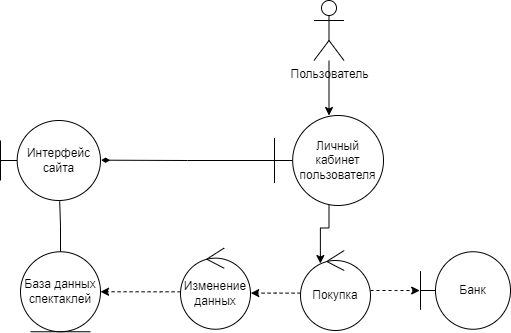

The diagram above was exported from draw.io. Its source (the exported page's mxGraphModel, read from the mxfile embedded in the PNG):
<mxGraphModel dx="631" dy="339" grid="1" gridSize="10" guides="1" tooltips="1" connect="1" arrows="1" fold="1" page="1" pageScale="1" pageWidth="827" pageHeight="1169" math="0" shadow="0">
  <root>
    <mxCell id="0" />
    <mxCell id="1" parent="0" />
    <mxCell id="cNcyYhXtHJmmDX6Qx5JX-1" value="Интерфейс сайта" style="shape=umlBoundary;whiteSpace=wrap;html=1;" vertex="1" parent="1">
      <mxGeometry x="140" y="520" width="100" height="80" as="geometry" />
    </mxCell>
    <mxCell id="cNcyYhXtHJmmDX6Qx5JX-20" style="edgeStyle=orthogonalEdgeStyle;rounded=0;orthogonalLoop=1;jettySize=auto;html=1;entryX=0.592;entryY=1.011;entryDx=0;entryDy=0;entryPerimeter=0;endArrow=none;endFill=0;" edge="1" parent="1" source="cNcyYhXtHJmmDX6Qx5JX-2" target="cNcyYhXtHJmmDX6Qx5JX-1">
      <mxGeometry relative="1" as="geometry" />
    </mxCell>
    <mxCell id="cNcyYhXtHJmmDX6Qx5JX-2" value="База данных спектаклей" style="ellipse;shape=umlEntity;whiteSpace=wrap;html=1;" vertex="1" parent="1">
      <mxGeometry x="160" y="651.25" width="80" height="80" as="geometry" />
    </mxCell>
    <mxCell id="cNcyYhXtHJmmDX6Qx5JX-23" style="edgeStyle=orthogonalEdgeStyle;rounded=0;orthogonalLoop=1;jettySize=auto;html=1;entryX=1;entryY=0.5;entryDx=0;entryDy=0;dashed=1;endArrow=classic;endFill=1;" edge="1" parent="1" source="cNcyYhXtHJmmDX6Qx5JX-3" target="cNcyYhXtHJmmDX6Qx5JX-2">
      <mxGeometry relative="1" as="geometry">
        <Array as="points">
          <mxPoint x="300" y="691" />
        </Array>
      </mxGeometry>
    </mxCell>
    <mxCell id="cNcyYhXtHJmmDX6Qx5JX-3" value="Изменение данных" style="ellipse;shape=umlControl;whiteSpace=wrap;html=1;" vertex="1" parent="1">
      <mxGeometry x="320" y="647.5" width="70" height="81.25" as="geometry" />
    </mxCell>
    <mxCell id="cNcyYhXtHJmmDX6Qx5JX-17" style="edgeStyle=orthogonalEdgeStyle;rounded=0;orthogonalLoop=1;jettySize=auto;html=1;entryX=1.006;entryY=0.496;entryDx=0;entryDy=0;entryPerimeter=0;endArrow=diamondThin;endFill=1;" edge="1" parent="1" source="cNcyYhXtHJmmDX6Qx5JX-4" target="cNcyYhXtHJmmDX6Qx5JX-1">
      <mxGeometry relative="1" as="geometry" />
    </mxCell>
    <mxCell id="cNcyYhXtHJmmDX6Qx5JX-18" style="edgeStyle=orthogonalEdgeStyle;rounded=0;orthogonalLoop=1;jettySize=auto;html=1;entryX=0.284;entryY=0.163;entryDx=0;entryDy=0;entryPerimeter=0;endArrow=classic;endFill=1;" edge="1" parent="1" source="cNcyYhXtHJmmDX6Qx5JX-4" target="cNcyYhXtHJmmDX6Qx5JX-6">
      <mxGeometry relative="1" as="geometry" />
    </mxCell>
    <mxCell id="cNcyYhXtHJmmDX6Qx5JX-4" value="Личный кабинет пользователя" style="shape=umlBoundary;whiteSpace=wrap;html=1;" vertex="1" parent="1">
      <mxGeometry x="414" y="515" width="109" height="90" as="geometry" />
    </mxCell>
    <mxCell id="cNcyYhXtHJmmDX6Qx5JX-5" value="Банк" style="shape=umlBoundary;whiteSpace=wrap;html=1;" vertex="1" parent="1">
      <mxGeometry x="560" y="651.25" width="90" height="77.5" as="geometry" />
    </mxCell>
    <mxCell id="cNcyYhXtHJmmDX6Qx5JX-19" style="edgeStyle=orthogonalEdgeStyle;rounded=0;orthogonalLoop=1;jettySize=auto;html=1;entryX=-0.009;entryY=0.501;entryDx=0;entryDy=0;entryPerimeter=0;endArrow=classic;endFill=1;dashed=1;" edge="1" parent="1" source="cNcyYhXtHJmmDX6Qx5JX-6" target="cNcyYhXtHJmmDX6Qx5JX-5">
      <mxGeometry relative="1" as="geometry" />
    </mxCell>
    <mxCell id="cNcyYhXtHJmmDX6Qx5JX-22" style="edgeStyle=orthogonalEdgeStyle;rounded=0;orthogonalLoop=1;jettySize=auto;html=1;entryX=1.004;entryY=0.555;entryDx=0;entryDy=0;entryPerimeter=0;endArrow=classic;endFill=1;dashed=1;" edge="1" parent="1" source="cNcyYhXtHJmmDX6Qx5JX-6" target="cNcyYhXtHJmmDX6Qx5JX-3">
      <mxGeometry relative="1" as="geometry">
        <Array as="points">
          <mxPoint x="415" y="693" />
        </Array>
      </mxGeometry>
    </mxCell>
    <mxCell id="cNcyYhXtHJmmDX6Qx5JX-6" value="Покупка" style="ellipse;shape=umlControl;whiteSpace=wrap;html=1;" vertex="1" parent="1">
      <mxGeometry x="440" y="650" width="70" height="80" as="geometry" />
    </mxCell>
    <mxCell id="cNcyYhXtHJmmDX6Qx5JX-15" style="edgeStyle=orthogonalEdgeStyle;rounded=0;orthogonalLoop=1;jettySize=auto;html=1;" edge="1" parent="1" source="cNcyYhXtHJmmDX6Qx5JX-13" target="cNcyYhXtHJmmDX6Qx5JX-4">
      <mxGeometry relative="1" as="geometry" />
    </mxCell>
    <mxCell id="cNcyYhXtHJmmDX6Qx5JX-13" value="Пользователь" style="shape=umlActor;verticalLabelPosition=bottom;verticalAlign=top;html=1;outlineConnect=0;fillColor=none;" vertex="1" parent="1">
      <mxGeometry x="453.5" y="400" width="30" height="60" as="geometry" />
    </mxCell>
  </root>
</mxGraphModel>